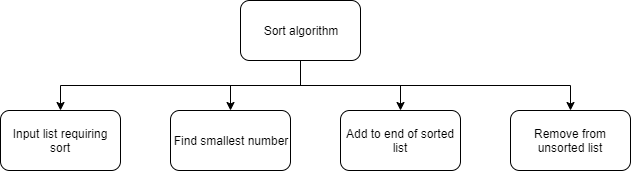

The diagram above was exported from draw.io. Its source (the exported page's mxGraphModel, read from the mxfile embedded in the PNG):
<mxGraphModel dx="1038" dy="548" grid="1" gridSize="10" guides="1" tooltips="1" connect="1" arrows="1" fold="1" page="1" pageScale="1" pageWidth="850" pageHeight="1100" math="0" shadow="0">
  <root>
    <mxCell id="0" />
    <mxCell id="1" parent="0" />
    <mxCell id="JqbCwxzLBIoNhshcwTfh-8" style="edgeStyle=orthogonalEdgeStyle;rounded=0;orthogonalLoop=1;jettySize=auto;html=1;exitX=0.5;exitY=1;exitDx=0;exitDy=0;entryX=0.5;entryY=0;entryDx=0;entryDy=0;" edge="1" parent="1" source="JqbCwxzLBIoNhshcwTfh-1" target="JqbCwxzLBIoNhshcwTfh-2">
      <mxGeometry relative="1" as="geometry" />
    </mxCell>
    <mxCell id="JqbCwxzLBIoNhshcwTfh-9" style="edgeStyle=orthogonalEdgeStyle;rounded=0;orthogonalLoop=1;jettySize=auto;html=1;exitX=0.5;exitY=1;exitDx=0;exitDy=0;entryX=0.5;entryY=0;entryDx=0;entryDy=0;" edge="1" parent="1" source="JqbCwxzLBIoNhshcwTfh-1" target="JqbCwxzLBIoNhshcwTfh-3">
      <mxGeometry relative="1" as="geometry" />
    </mxCell>
    <mxCell id="JqbCwxzLBIoNhshcwTfh-10" style="edgeStyle=orthogonalEdgeStyle;rounded=0;orthogonalLoop=1;jettySize=auto;html=1;exitX=0.5;exitY=1;exitDx=0;exitDy=0;entryX=0.5;entryY=0;entryDx=0;entryDy=0;" edge="1" parent="1" source="JqbCwxzLBIoNhshcwTfh-1" target="JqbCwxzLBIoNhshcwTfh-4">
      <mxGeometry relative="1" as="geometry" />
    </mxCell>
    <mxCell id="JqbCwxzLBIoNhshcwTfh-11" style="edgeStyle=orthogonalEdgeStyle;rounded=0;orthogonalLoop=1;jettySize=auto;html=1;exitX=0.5;exitY=1;exitDx=0;exitDy=0;entryX=0.5;entryY=0;entryDx=0;entryDy=0;" edge="1" parent="1" source="JqbCwxzLBIoNhshcwTfh-1" target="JqbCwxzLBIoNhshcwTfh-5">
      <mxGeometry relative="1" as="geometry" />
    </mxCell>
    <mxCell id="JqbCwxzLBIoNhshcwTfh-1" value="Sort algorithm" style="rounded=1;whiteSpace=wrap;html=1;" vertex="1" parent="1">
      <mxGeometry x="320" y="30" width="120" height="60" as="geometry" />
    </mxCell>
    <mxCell id="JqbCwxzLBIoNhshcwTfh-2" value="Input list requiring sort" style="rounded=1;whiteSpace=wrap;html=1;" vertex="1" parent="1">
      <mxGeometry x="80" y="140" width="120" height="60" as="geometry" />
    </mxCell>
    <mxCell id="JqbCwxzLBIoNhshcwTfh-3" value="Find smallest number" style="rounded=1;whiteSpace=wrap;html=1;" vertex="1" parent="1">
      <mxGeometry x="250" y="140" width="120" height="60" as="geometry" />
    </mxCell>
    <mxCell id="JqbCwxzLBIoNhshcwTfh-4" value="Add to end of sorted list" style="rounded=1;whiteSpace=wrap;html=1;" vertex="1" parent="1">
      <mxGeometry x="420" y="140" width="120" height="60" as="geometry" />
    </mxCell>
    <mxCell id="JqbCwxzLBIoNhshcwTfh-5" value="Remove from unsorted list" style="rounded=1;whiteSpace=wrap;html=1;" vertex="1" parent="1">
      <mxGeometry x="590" y="140" width="120" height="60" as="geometry" />
    </mxCell>
  </root>
</mxGraphModel>